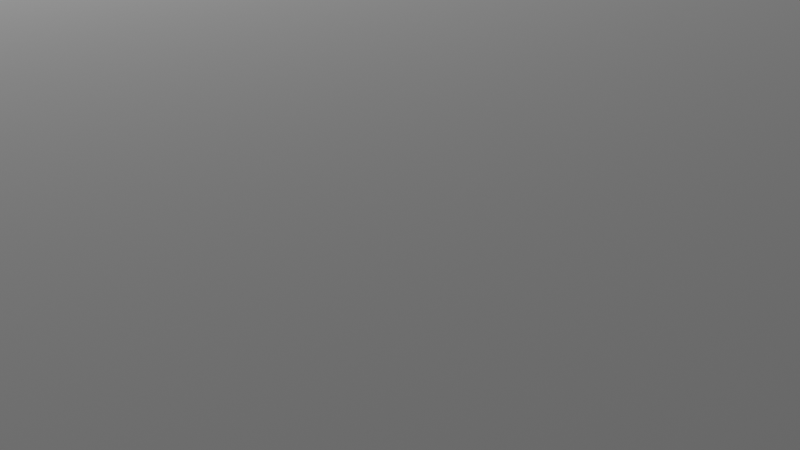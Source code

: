 # Source: room.blend  (saved by Blender 2.93.21; exported with 4.5.12 LTS)
import bpy
from mathutils import Matrix  # noqa: F401  (used for matrix-valued properties, if any)

bpy.ops.wm.read_factory_settings(use_empty=True)
scene = bpy.context.scene
scene.name = 'Scene'

# ---- collections
col_collection = bpy.data.collections.new('Collection'); scene.collection.children.link(col_collection)

# ---- images (referenced by path relative to the original .blend; pixels are not part of the script)
import os
ASSET_DIR = os.environ.get("B2B_ASSET_DIR", "")  # directory of the original .blend (textures are referenced by path, not embedded)
HERE = os.path.dirname(os.path.abspath(__file__))  # packed textures are extracted next to this script under _unpacked/

def load_image(name, relpath, width, height, colorspace="sRGB"):
    """Load a texture the original file referenced (path relative to the .blend, or extracted next to this script)."""
    p = next((c for c in (os.path.join(HERE, relpath), os.path.join(ASSET_DIR, relpath)) if relpath and os.path.exists(c)), "")
    if p:
        img = bpy.data.images.load(p, check_existing=True)
        img.name = name
    else:  # same state as the original file: an image datablock whose file is absent (Cycles renders it pink)
        img = bpy.data.images.new(name, width, height)
        img.source = "FILE"
        img.filepath = "//" + (relpath or name)
    img.colorspace_settings.name = colorspace
    return img
img_wall_jpg = load_image('wall.jpg', 'wall.jpg', 1024, 1024, 'sRGB')
img_cement_jpg = load_image('cement.jpg', 'cement.jpg', 1024, 1024, 'sRGB')

# ---- materials (node trees are filled in below, after node groups)
mat_material = bpy.data.materials.new('Material')
mat_material.alpha_threshold = 0.0
mat_material.use_transparent_shadow = False
mat_material.line_color = (0.0, 0.0, 0.0, 1.0)
mat_material_002 = bpy.data.materials.new('Material.002')
mat_material_002.use_transparent_shadow = False
mat_material_001 = bpy.data.materials.new('Material.001')
mat_material_001.use_transparent_shadow = False

# ---- material node trees
mat_material.use_nodes = True; mat_material.node_tree.nodes.clear()
_N = mat_material.node_tree.nodes; _L = mat_material.node_tree.links
n0 = _N.new('ShaderNodeOutputMaterial'); n0.name = 'Material Output'; n0.location = (423, 376)
n1 = _N.new('ShaderNodeBsdfPrincipled'); n1.name = 'Principled BSDF'; n1.location = (133, 376)
n1.distribution = 'GGX'
n1.subsurface_method = 'BURLEY'
n1.inputs[2].default_value = 0.4
n1.inputs[3].default_value = 1.45
n1.inputs[27].default_value = (0.0, 0.0, 0.0, 1.0)
n1.inputs[28].default_value = 1.0
n2 = _N.new('ShaderNodeTexImage'); n2.name = 'Image Texture'; n2.location = (-517, 154)
n2.image = img_wall_jpg
n3 = _N.new('ShaderNodeVectorMath'); n3.name = 'Vector Math'; n3.location = (-172, 41)
n3.operation = 'MULTIPLY'
n4 = _N.new('ShaderNodeRGB'); n4.name = 'RGB'; n4.location = (-419, -117)
n4.outputs[0].default_value = (0.3967, 0.4155, 0.5382, 1.0)
_L.new(n1.outputs[0], n0.inputs[0])
_L.new(n2.outputs[0], n3.inputs[0])
_L.new(n4.outputs[0], n3.inputs[1])
_L.new(n3.outputs[0], n1.inputs[0])
n0.is_active_output = True
mat_material_002.use_nodes = True; mat_material_002.node_tree.nodes.clear()
_N = mat_material_002.node_tree.nodes; _L = mat_material_002.node_tree.links
n0 = _N.new('ShaderNodeOutputMaterial'); n0.name = 'Material Output'; n0.location = (300, 300)
n1 = _N.new('ShaderNodeTexImage'); n1.name = 'Image Texture'; n1.location = (-644, 223)
n1.image = img_wall_jpg
n2 = _N.new('ShaderNodeVectorMath'); n2.name = 'Vector Math'; n2.location = (-299, 109)
n2.operation = 'MULTIPLY'
n3 = _N.new('ShaderNodeRGB'); n3.name = 'RGB'; n3.location = (-546, -49)
n3.outputs[0].default_value = (0.3967, 0.4155, 0.5382, 1.0)
n4 = _N.new('ShaderNodeBsdfPrincipled'); n4.name = 'Principled BSDF'; n4.location = (10, 300)
n4.distribution = 'GGX'
n4.subsurface_method = 'BURLEY'
n4.inputs[3].default_value = 1.45
n4.inputs[27].default_value = (0.0, 0.0, 0.0, 1.0)
n4.inputs[28].default_value = 1.0
_L.new(n4.outputs[0], n0.inputs[0])
_L.new(n1.outputs[0], n2.inputs[0])
_L.new(n3.outputs[0], n2.inputs[1])
_L.new(n2.outputs[0], n4.inputs[0])
n0.is_active_output = True
mat_material_001.use_nodes = True; mat_material_001.node_tree.nodes.clear()
_N = mat_material_001.node_tree.nodes; _L = mat_material_001.node_tree.links
n0 = _N.new('ShaderNodeBsdfPrincipled'); n0.name = 'Principled BSDF'; n0.location = (-13, 340)
n0.distribution = 'GGX'
n0.subsurface_method = 'BURLEY'
n0.inputs[3].default_value = 1.45
n0.inputs[27].default_value = (0.0, 0.0, 0.0, 1.0)
n0.inputs[28].default_value = 1.0
n1 = _N.new('ShaderNodeOutputMaterial'); n1.name = 'Material Output'; n1.location = (277, 340)
n2 = _N.new('ShaderNodeRGB'); n2.name = 'RGB'; n2.location = (-488, 17)
n2.outputs[0].default_value = (0.5382, 0.4382, 0.3383, 1.0)
n3 = _N.new('ShaderNodeTexImage'); n3.name = 'Image Texture'; n3.location = (-554, 334)
n3.image = img_cement_jpg
n4 = _N.new('ShaderNodeVectorMath'); n4.name = 'Vector Math'; n4.location = (-241, 175)
n4.operation = 'MULTIPLY'
_L.new(n0.outputs[0], n1.inputs[0])
_L.new(n2.outputs[0], n4.inputs[1])
_L.new(n3.outputs[0], n4.inputs[0])
_L.new(n4.outputs[0], n0.inputs[0])
n1.is_active_output = True

# ---- world
world_world = bpy.data.worlds.new('World'); scene.world = world_world
world_world.use_nodes = True; world_world.node_tree.nodes.clear()
_N = world_world.node_tree.nodes; _L = world_world.node_tree.links
n0 = _N.new('ShaderNodeOutputWorld'); n0.name = 'World Output'; n0.location = (300, 300)
n1 = _N.new('ShaderNodeBackground'); n1.name = 'Background'; n1.location = (10, 300)
n1.inputs[0].default_value = (0.05088, 0.05088, 0.05088, 1.0)
_L.new(n1.outputs[0], n0.inputs[0])
n0.is_active_output = True
world_world.color = (0.05088, 0.05088, 0.05088)
world_world.use_sun_shadow = False
world_world.sun_shadow_jitter_overblur = 0.0

# ---- cameras
cam_camera = bpy.data.cameras.new('Camera')
cam_camera.clip_end = 100.0
cam_camera.ortho_scale = 7.314

# ---- lights
light_light = bpy.data.lights.new('Light', 'POINT')
light_light.transmission_factor = 0.0
light_light.energy = 1000.0
light_light.shadow_soft_size = 0.1
light_light.shadow_maximum_resolution = 0.006
light_light.use_absolute_resolution = True

# ---- meshes
me_cube = bpy.data.meshes.new('Cube')
me_cube.from_pydata([(0.6269, 1.507, 2.0), (0.6269, 1.507, -1.0), (0.6269, -1.493, 2.0), (0.6269, -1.493, -1.0), (0.5269, 1.507, 2.0), (0.5269, 1.507, -1.0), (0.5269, -1.493, 2.0), (0.5269, -1.493, -1.0), (0.5269, 1.407, -1.0), (0.6269, 1.407, 2.0), (0.5269, 1.407, 2.0), (0.6269, 1.407, -1.0), (0.5269, -1.393, -1.0), (0.6269, -1.393, 2.0), (0.5269, -1.393, 2.0), (0.6269, -1.393, -1.0), (-1.473, 1.507, 2.0), (-1.473, 1.507, -1.0), (-1.473, 1.407, 2.0), (-1.473, 1.407, -1.0), (-1.473, -1.393, -1.0), (-1.473, -1.493, -1.0), (-1.473, -1.493, 2.0), (-1.473, -1.393, 2.0), (0.5269, 1.007, 1.4), (0.5269, -0.9934, 1.4), (0.5269, -0.9934, -0.6), (0.5269, 1.007, -0.6), (0.6269, -0.9934, 1.4), (0.6269, 1.007, 1.4), (0.6269, -0.9934, -0.6), (0.6269, 1.007, -0.6)], [], [(13, 14, 6, 2), (3, 2, 6, 7), (5, 8, 19, 17), (12, 15, 3, 7), (15, 13, 2, 3), (5, 4, 0, 1), (1, 0, 9, 11), (5, 1, 11, 8), (24, 10, 8, 12, 14, 25, 26, 27), (25, 14, 10, 24), (0, 4, 10, 9), (14, 12, 20, 23), (13, 15, 11, 9, 29, 31, 30, 28), (29, 9, 13, 28), (8, 11, 15, 12), (9, 10, 14, 13), (19, 18, 16, 17), (10, 4, 16, 18), (8, 10, 18, 19), (4, 5, 17, 16), (21, 22, 23, 20), (12, 7, 21, 20), (6, 14, 23, 22), (7, 6, 22, 21), (29, 24, 27, 31), (25, 28, 30, 26), (27, 26, 30, 31), (24, 29, 28, 25)])
_uv = me_cube.uv_layers.new(name='UVMap')
_uv.uv.foreach_set('vector', [0.4769, 0.2231, 0.4846, 0.2231, 0.4846, 0.2308, 0.4769, 0.2308, 0.4615, 0.7, 0.3077, 0.7, 0.3077, 0.6923, 0.4615, 0.6923, 0.4846, 0.4615, 0.4846, 0.4538, 0.6385, 0.4538, 0.6385, 0.4615, 0.4846, 0.2385, 0.4769, 0.2385, 0.4769, 0.2308, 0.4846, 0.2308, 0.6308, 0.4692, 0.4769, 0.4692, 0.4769, 0.4615, 0.6308, 0.4615, 0.3077, 0.5462, 0.1538, 0.5462, 0.1538, 0.5385, 0.3077, 0.5385, 0.6308, 0.6923, 0.4769, 0.6923, 0.4769, 0.6846, 0.6308, 0.6846, 0.4846, 0.4615, 0.4769, 0.4615, 0.4769, 0.4538, 0.4846, 0.4538, -1.244, -0.204, -2.08, -1.133, 1.409, -1.133, 1.409, 2.583, -2.08, 2.583, -1.244, 1.654, 0.5371, 1.654, 0.5371, -0.204, -1.244, 1.654, -2.08, 2.583, -2.08, -1.133, -1.244, -0.204, 0.4769, 0.0, 0.4846, 0.0, 0.4846, 0.007692, 0.4769, 0.007692, -2.679, -3.145, 3.657, -3.145, 3.657, 4.279, -2.679, 4.279, 0.4769, 0.4692, 0.6308, 0.4692, 0.6308, 0.6846, 0.4769, 0.6846, 0.5, 0.6308, 0.5923, 0.6308, 0.5923, 0.5231, 0.5, 0.5231, 0.5, 0.6308, 0.4769, 0.6846, 0.4769, 0.4692, 0.5, 0.5231, 0.4846, 0.4538, 0.4769, 0.4538, 0.4769, 0.2385, 0.4846, 0.2385, 0.4769, 0.007692, 0.4846, 0.007692, 0.4846, 0.2231, 0.4769, 0.2231, 0.6538, 0.2385, 0.6538, 0.3923, 0.6462, 0.3923, 0.6462, 0.2385, 0.4846, 0.007692, 0.4846, 0.0, 0.6385, 0.0, 0.6385, 0.007692, 2.783, 2.366, -0.9298, 2.366, -0.9298, -1.347, 2.783, -1.347, 0.1538, 0.5462, 0.3077, 0.5462, 0.3077, 0.7, 0.1538, 0.7, 0.6462, 0.2385, 0.6462, 0.3923, 0.6385, 0.3923, 0.6385, 0.2385, 0.4846, 0.2385, 0.4846, 0.2308, 0.6385, 0.2308, 0.6385, 0.2385, 0.4846, 0.2308, 0.4846, 0.2231, 0.6385, 0.2231, 0.6385, 0.2308, 0.4615, 0.6923, 0.3077, 0.6923, 0.3077, 0.5385, 0.4615, 0.5385, 0.981, 1.654, 0.8471, 1.654, 0.8471, 0.04779, 0.981, 0.04779, 0.981, 0.04779, 0.8471, 0.04779, 0.8471, -1.558, 0.981, -1.558, 0.7162, -0.2842, 0.7162, 1.589, 0.5823, 1.589, 0.5823, -0.2842, 0.4485, -0.2842, 0.5823, -0.2842, 0.5823, 1.589, 0.4485, 1.589])
me_cube.materials.append(mat_material)
me_cube.materials.append(None)
me_cube.use_remesh_preserve_volume = False
me_cube.use_remesh_preserve_attributes = False
me_cube.use_mirror_vertex_groups = False
me_cube.update()
me_cube_001 = bpy.data.meshes.new('Cube.001')
me_cube_001.from_pydata([(-0.07306, -3.493, -1.0), (-0.07306, -3.493, 2.0), (-0.07306, 3.507, -1.0), (-0.07306, 3.507, 2.0), (0.02694, 3.432, -1.0), (0.02694, 3.432, 2.0), (0.02694, -3.418, 2.0), (0.02694, -3.418, -1.0), (0.02694, 3.432, -1.0), (0.02694, 3.432, 2.0), (3.027, -3.418, 2.0), (3.027, -3.493, 2.0), (3.027, -3.493, -1.0), (3.027, -3.418, -1.0), (3.027, 3.507, 2.0), (3.027, 3.507, -1.0), (3.027, 3.432, -1.0), (3.027, 3.432, 2.0)], [], [(3, 1, 11, 10, 6, 5, 17, 14), (0, 12, 11, 1), (3, 14, 15, 2), (2, 15, 16, 4, 7, 13, 12, 0), (0, 1, 3, 2), (4, 5, 9, 8), (13, 10, 11, 12), (7, 6, 10, 13), (15, 14, 17, 16), (5, 4, 16, 17), (5, 6, 7, 4)])
_uv = me_cube_001.uv_layers.new(name='UVMap')
_uv.uv.foreach_set('vector', [0.526, 0.0, 0.526, 0.6085, 0.3464, 0.6085, 0.3464, 0.602, 0.5202, 0.602, 0.5202, 0.00652, 0.3464, 0.00652, 0.3464, 0.0, 0.7575, 0.0, 0.7575, 0.4045, 0.6803, 0.4045, 0.6803, 0.0, 0.6803, 0.809, 0.6803, 0.4045, 0.7575, 0.4045, 0.7575, 0.809, 0.3464, 0.6085, 0.1669, 0.6085, 0.1669, 0.602, 0.3406, 0.602, 0.3406, 0.00652, 0.1669, 0.00652, 0.1669, 0.0, 0.3464, 0.0, 0.6032, 0.9134, 0.526, 0.9134, 0.526, 0.0, 0.6032, 0.0, 0.3212, 0.6085, 0.3212, 0.6085, 0.3212, 0.6085, 0.3212, 0.6085, 0.3299, 0.6085, 0.3299, 0.7824, 0.3256, 0.7824, 0.3256, 0.6085, 1.411, 1.371, -0.2484, 1.27, -0.1131, -0.3071, 1.514, -0.292, 0.3256, 0.6085, 0.3256, 0.7824, 0.3212, 0.7824, 0.3212, 0.6085, -0.2933, -0.6054, 1.584, -0.5049, 1.584, 1.658, -0.1547, 1.363, -0.4358, 3.088, -0.3718, -0.9116, 1.222, -1.221, 1.376, 3.243])
me_cube_001.materials.append(mat_material_002)
me_cube_001.use_remesh_fix_poles = True
me_cube_001.use_remesh_preserve_attributes = False
me_cube_001.update()
me_cube_002 = bpy.data.meshes.new('Cube.002')
me_cube_002.from_pydata([(-1.573, -3.493, -0.05), (-1.573, -3.493, 0.05), (-1.573, 3.507, -0.05), (-1.573, 3.507, 0.05), (1.527, -3.493, -0.05), (1.527, -3.493, 0.05), (1.527, 3.507, -0.05), (1.527, 3.507, 0.05)], [], [(0, 1, 3, 2), (2, 3, 7, 6), (6, 7, 5, 4), (4, 5, 1, 0), (2, 6, 4, 0), (7, 3, 1, 5)])
_uv = me_cube_002.uv_layers.new(name='UVMap')
_uv.uv.foreach_set('vector', [0.7923, 1.0, 0.7846, 1.0, 0.7846, 0.4615, 0.7923, 0.4615, 0.6462, 0.2385, 0.6385, 0.2385, 0.6385, 0.0, 0.6462, 0.0, 0.8, 1.0, 0.7923, 1.0, 0.7923, 0.4615, 0.8, 0.4615, 0.6538, 0.2385, 0.6462, 0.2385, 0.6462, 0.0, 0.6538, 0.0, 0.0, 0.0, 0.2385, 0.0, 0.2385, 0.5385, 0.0, 0.5385, -0.2385, -1.077, 0.9538, -1.077, 0.9538, 1.615, -0.2385, 1.615])
me_cube_002.materials.append(mat_material_001)
me_cube_002.use_remesh_fix_poles = True
me_cube_002.use_remesh_preserve_attributes = False
me_cube_002.update()
me_cube_003 = bpy.data.meshes.new('Cube.003')
me_cube_003.from_pydata([(-14.55, -10.0, -0.05), (-14.55, -10.0, 0.05), (-14.55, 13.0, -0.05), (-14.55, 13.0, 0.05), (16.45, -10.0, -0.05), (16.45, -10.0, 0.05), (16.45, 13.0, -0.05), (16.45, 13.0, 0.05)], [], [(0, 1, 3, 2), (2, 3, 7, 6), (6, 7, 5, 4), (4, 5, 1, 0), (2, 6, 4, 0), (7, 3, 1, 5)])
_uv = me_cube_003.uv_layers.new(name='UVMap')
_uv.uv.foreach_set('vector', [0.375, 0.0, 0.625, 0.0, 0.625, 0.25, 0.375, 0.25, 0.375, 0.25, 0.625, 0.25, 0.625, 0.5, 0.375, 0.5, 0.375, 0.5, 0.625, 0.5, 0.625, 0.75, 0.375, 0.75, 0.375, 0.75, 0.625, 0.75, 0.625, 1.0, 0.375, 1.0, 0.125, 0.5, 0.375, 0.5, 0.375, 0.75, 0.125, 0.75, 0.625, 0.5, 0.875, 0.5, 0.875, 0.75, 0.625, 0.75])
me_cube_003.use_remesh_fix_poles = True
me_cube_003.use_remesh_preserve_attributes = False
me_cube_003.update()

# ---- objects
ob_c_wall = bpy.data.objects.new('C Wall', me_cube)
ob_light = bpy.data.objects.new('Light', light_light)
ob_camera = bpy.data.objects.new('Camera', cam_camera)
ob_long_wall = bpy.data.objects.new('Long Wall', me_cube_001)
ob_floor = bpy.data.objects.new('Floor', me_cube_002)
ob_ceiling = bpy.data.objects.new('Ceiling', me_cube_003)

# ---- transforms, parenting, visibility, modifiers, constraints
ob_c_wall.location = (0.00662, 0.7731, 1.0)
ob_c_wall.rotation_euler = (0.0, -0.0, 1.571)
ob_c_wall.lock_rotations_4d = False
ob_c_wall.empty_display_type = 'ARROWS'
ob_c_wall.lineart.crease_threshold = 0.0
ob_light.location = (5.076, 0.5055, 5.904)
ob_light.rotation_euler = (0.6503, 0.05522, 1.866)
ob_light.lock_rotations_4d = False
ob_light.empty_display_type = 'ARROWS'
ob_light.color = (0.0, 0.0, 0.0, 0.0)
ob_light.lineart.crease_threshold = 0.0
ob_camera.location = (7.432, 8.682, 4.958)
ob_camera.rotation_euler = (1.109, -0.0, 2.386)
ob_camera.lock_rotations_4d = False
ob_camera.empty_display_type = 'ARROWS'
ob_camera.color = (0.0, 0.0, 0.0, 0.0)
ob_camera.display_type = 'WIRE'
ob_camera.lineart.crease_threshold = 0.0
ob_long_wall.location = (0.00662, -1.627, 1.0)
ob_long_wall.rotation_euler = (0.0, -0.0, 1.571)
ob_floor.location = (0.00662, -0.1269, -0.05)
ob_floor.rotation_euler = (0.0, -0.0, 1.571)
ob_ceiling.location = (0.00662, -0.1269, 4.05)
ob_ceiling.rotation_euler = (0.0, -0.0, 1.571)

# ---- collection membership
col_collection.objects.link(ob_c_wall)
col_collection.objects.link(ob_light)
col_collection.objects.link(ob_camera)
col_collection.objects.link(ob_long_wall)
col_collection.objects.link(ob_floor)
col_collection.objects.link(ob_ceiling)

# ---- scene / render settings (as saved in the file)
scene.camera = ob_camera
scene.frame_start = 1; scene.frame_end = 250; scene.frame_set(2)
scene.render.engine = 'BLENDER_EEVEE_NEXT'
scene.cycles.use_denoising = False
scene.cycles.samples = 128
scene.cycles.sampling_pattern = 'TABULATED_SOBOL'
scene.cycles.use_adaptive_sampling = False
scene.cycles.use_light_tree = False
scene.view_settings.view_transform = 'Filmic'
bpy.context.view_layer.update()
